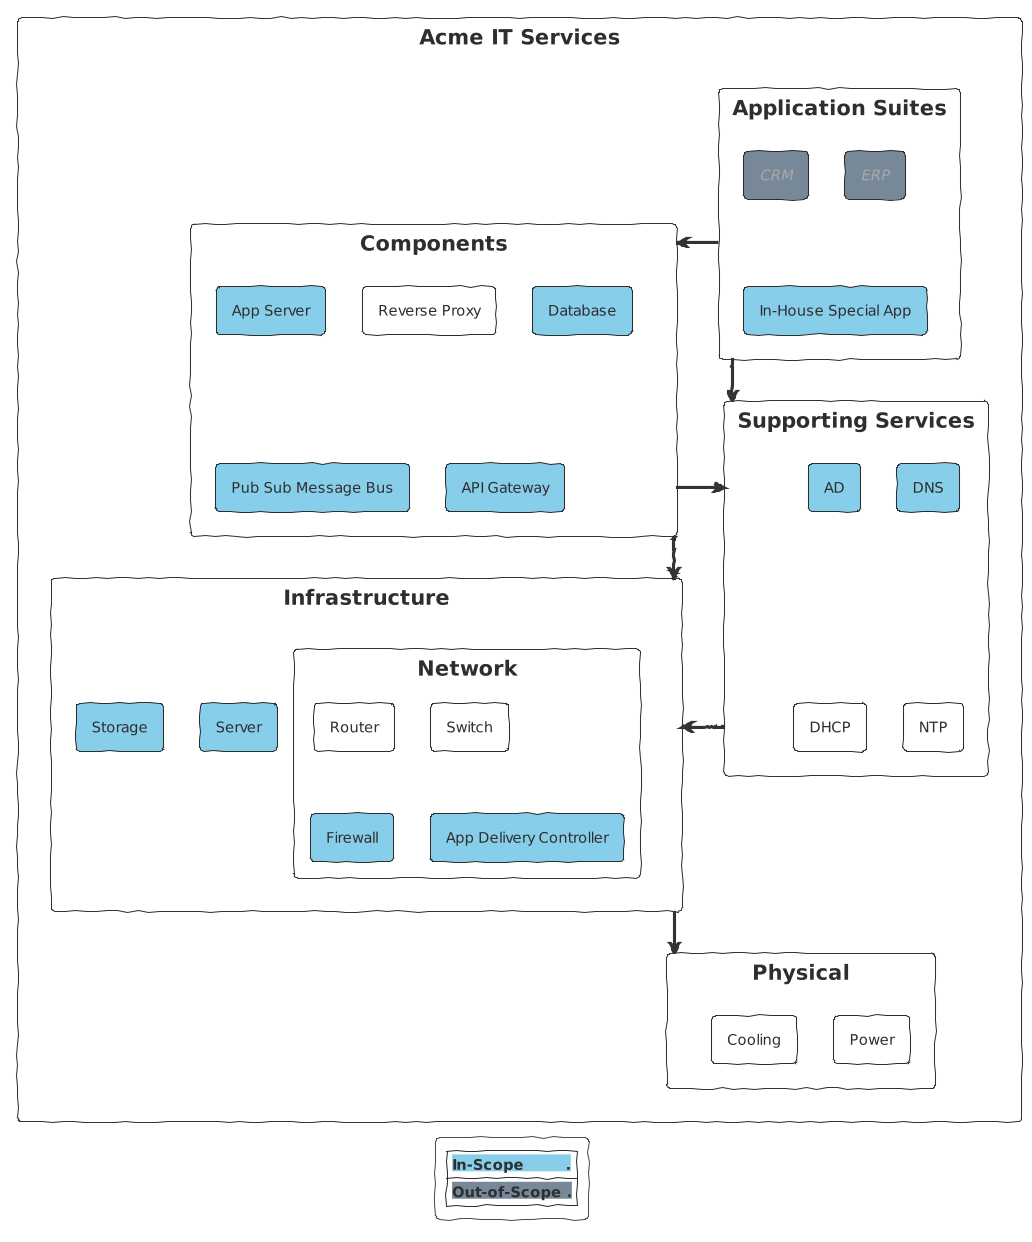

The diagram above was rendered by PlantUML. Its source (embedded in the PNG):
@startuml
!theme sketchy-outline
hide stereotype

skinparam linetype ortho

<style>
  ' Styles to apply to components to indicate something of note:
  ' in-scope (<<i>>)
  .i {
    BackgroundColor SkyBlue
  }
  ' out-of-scope (<<o>>)
  .o {
    BackgroundColor LightSlateGray
    FontStyle italic
    FontColor DarkGray
  }
}
</style>
' Legend colours need to be updated manually :-(
legend
|<back:SkyBlue><b>In-Scope        .</b></back>|
|<back:LightSlateGrey><b>Out-of-Scope .</b></back>|
endlegend

rectangle "Acme IT Services" {
    rectangle "Application Suites" as apps {
        rectangle ERP <<o>>
        rectangle CRM <<o>>
        rectangle "In-House Special App" <<i>>
    }
    rectangle "Components" as components {
        rectangle "App Server" <<i>>
        rectangle "Reverse Proxy"
        rectangle "Database" <<i>>
        rectangle "Pub Sub Message Bus" <<i>>
        rectangle "API Gateway" <<i>>
    }
    rectangle "Supporting Services" as sup_svces {
        rectangle AD <<i>>
        rectangle DNS <<i>>
        rectangle DHCP
        rectangle NTP
    }
    rectangle Infrastructure as infra {
        rectangle Network {
            rectangle Router
            rectangle Switch
            rectangle Firewall <<i>>
            rectangle "App Delivery Controller" <<i>>
        }
        rectangle Server <<i>>
        rectangle Storage <<i>>
    }
    rectangle Physical as phy {
        rectangle Power
        rectangle Cooling
    }
}

infra ---> phy
sup_svces --> infra
apps --> sup_svces
apps --> components
components --> sup_svces
components --> infra

@enduml